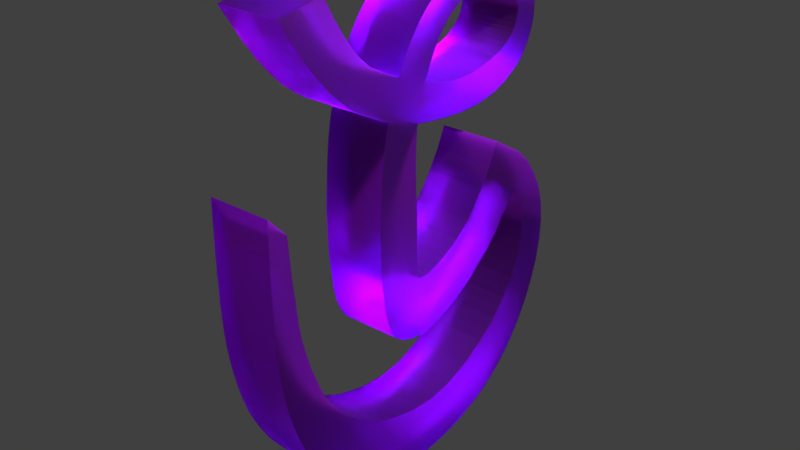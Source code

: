 # Source: b5.blend  (saved by Blender 2.79.0; exported with 4.5.12 LTS)
import bpy
from mathutils import Matrix  # noqa: F401  (used for matrix-valued properties, if any)

bpy.ops.wm.read_factory_settings(use_empty=True)
scene = bpy.context.scene
scene.name = 'Scene'

# ---- collections
col_collection_1 = bpy.data.collections.new('Collection 1'); scene.collection.children.link(col_collection_1)

# ---- materials (node trees are filled in below, after node groups)
mat_material = bpy.data.materials.new('Material')
mat_material.alpha_threshold = 0.0
mat_material.roughness = 0.5
mat_material.line_color = (0.0, 0.0, 0.0, 1.0)

# ---- material node trees
mat_material.use_nodes = True; mat_material.node_tree.nodes.clear()
_N = mat_material.node_tree.nodes; _L = mat_material.node_tree.links
n0 = _N.new('ShaderNodeOutputMaterial'); n0.name = 'Material Output'; n0.location = (300, 300)
n1 = _N.new('ShaderNodeBsdfGlass'); n1.name = 'Glass BSDF'; n1.location = (10, 300)
n1.inputs[0].default_value = (0.5652, 0.1108, 0.8, 1.0)
n1.inputs[1].default_value = 0.4364
n1.inputs[2].default_value = 1.45
_L.new(n1.outputs[0], n0.inputs[0])
n0.is_active_output = True

# ---- world
world_world = bpy.data.worlds.new('World'); scene.world = world_world
world_world.color = (0.05088, 0.05088, 0.05088)
world_world.use_sun_shadow = False
world_world.sun_shadow_jitter_overblur = 0.0
world_world.cycles.sampling_method = 'MANUAL'

# ---- lights
light_lamp = bpy.data.lights.new('Lamp', 'SPOT')
light_lamp.transmission_factor = 0.0
light_lamp.cutoff_distance = 30.0
light_lamp.energy = 1e+05
light_lamp.shadow_buffer_clip_start = 1.001
light_lamp.shadow_soft_size = 0.1
light_lamp.shadow_maximum_resolution = 0.006
light_lamp.use_absolute_resolution = True
light_lamp.spot_size = 1.309

# ---- meshes
me_cube = bpy.data.meshes.new('Cube')
me_cube.from_pydata([(-0.02151, -0.1542, 0.3697), (-0.02151, -0.9171, 0.3191), (-1.0, -0.9171, 0.3191), (-1.0, -0.1542, 0.3697), (-0.02151, -0.1814, 1.0), (-0.02151, -0.8737, 1.0), (-1.0, -0.8737, 1.0), (-1.0, -0.1814, 1.0), (-1.0, -0.7402, 1.817), (-1.0, -0.146, 1.609), (-0.02151, -0.7402, 1.817), (-0.02151, -0.146, 1.609), (-0.02151, 0.3441, 2.76), (-0.02151, 0.01872, 3.142), (-1.0, 0.3441, 2.76), (-1.0, 0.01872, 3.142), (-1.0, -0.2852, 2.797), (-1.0, 0.1668, 2.5), (-0.02151, -0.2852, 2.797), (-0.02151, 0.1668, 2.5), (-0.02151, 0.005627, 2.141), (-0.02151, -0.5402, 2.367), (-1.0, 0.005628, 2.141), (-1.0, -0.5402, 2.367), (-0.02151, -0.1384, -0.1397), (-0.02151, -0.9023, -0.3163), (-1.0, -0.1384, -0.1397), (-1.0, -0.9023, -0.3163), (-0.02151, -0.1219, -0.5127), (-0.02151, -0.8279, -0.9369), (-1.0, -0.1219, -0.5127), (-1.0, -0.8279, -0.9369), (-0.02151, -0.08415, -0.756), (-0.02151, -0.6897, -1.37), (-1.0, -0.08415, -0.756), (-1.0, -0.6897, -1.37), (-0.02151, 0.2929, -0.7131), (-0.02151, -0.2117, -1.699), (-1.0, 0.2929, -0.7131), (-1.0, -0.2117, -1.699), (-0.02151, 0.616, -0.5743), (-0.02151, 0.4199, -1.668), (-1.0, 0.616, -0.5743), (-1.0, 0.4199, -1.668), (-0.02151, 0.9003, -0.3847), (-0.02151, 1.089, -1.33), (-1.0, 0.9003, -0.3847), (-1.0, 1.089, -1.33), (-0.02151, 1.139, -0.1561), (-0.02151, 1.618, -0.9184), (-1.0, 1.139, -0.1561), (-1.0, 1.618, -0.9184), (-0.02151, 1.365, 0.13), (-0.02151, 1.943, -0.5431), (-1.0, 1.365, 0.13), (-1.0, 1.943, -0.5431), (-0.02151, 1.549, 0.4396), (-0.02151, 2.201, -0.1961), (-1.0, 1.549, 0.4396), (-1.0, 2.201, -0.1961), (-0.02151, 1.703, 0.7701), (-0.02151, 2.313, 0.4016), (-1.0, 1.703, 0.7701), (-1.0, 2.313, 0.4016), (-0.02151, 2.316, -0.3342), (-1.0, 2.316, -0.3342), (-0.02151, 2.568, 0.1665), (-1.0, 2.568, 0.1665), (-0.02151, 2.435, -0.5361), (-1.0, 2.435, -0.5361), (-0.02151, 2.771, -0.117), (-1.0, 2.771, -0.117), (-0.02151, 2.493, -0.7049), (-1.0, 2.493, -0.7049), (-0.02151, 2.928, -0.4079), (-1.0, 2.928, -0.4079), (-0.02151, 2.504, -0.93), (-1.0, 2.504, -0.93), (-0.02151, 3.015, -0.6682), (-1.0, 3.015, -0.6682), (-0.02151, 2.49, -1.169), (-1.0, 2.49, -1.169), (-0.02151, 3.067, -1.037), (-1.0, 3.067, -1.037), (-0.02151, 2.434, -1.39), (-1.0, 2.434, -1.39), (-0.02151, 3.041, -1.415), (-1.0, 3.041, -1.415), (-0.01685, 2.262, -1.767), (-0.9953, 2.262, -1.767), (-0.02151, 2.848, -2.133), (-1.0, 2.848, -2.133), (-0.02151, 1.964, -2.165), (-1.0, 1.964, -2.165), (-0.02151, 2.357, -2.95), (-1.0, 2.357, -2.95), (-0.02151, 1.648, -2.448), (-1.0, 1.648, -2.448), (-0.02151, 1.863, -3.421), (-1.0, 1.863, -3.421), (-0.02151, 1.076, -2.802), (-1.0, 1.076, -2.802), (-0.02151, 0.9787, -3.827), (-1.0, 0.9787, -3.827), (-0.02151, 0.2424, -3.016), (-1.0, 0.2424, -3.016), (-0.02151, 0.1538, -3.951), (-1.0, 0.1538, -3.951), (-0.02151, -0.8139, -2.814), (-1.0, -0.8139, -2.814), (-0.02151, -0.9945, -3.761), (-1.0, -0.9945, -3.761), (-0.02151, -1.399, -2.469), (-1.0, -1.399, -2.469), (-0.02151, -1.645, -3.415), (-1.0, -1.645, -3.415), (-0.02151, -1.954, -1.879), (-1.0, -1.954, -1.879), (-0.02151, -2.432, -2.437), (-1.0, -2.432, -2.437), (-0.02151, -2.199, -1.401), (-1.0, -2.199, -1.401), (-0.02151, -2.748, -1.571), (-1.0, -2.748, -1.571), (-0.02151, -2.492, -0.3725), (-1.0, -2.492, -0.3725), (-0.02151, -2.915, -0.2436), (-1.0, -2.915, -0.2436), (-0.02151, -2.615, 0.9481), (-1.0, -2.615, 0.9481), (-0.02151, -2.917, 1.274), (-1.0, -2.917, 1.274), (-0.02151, 2.356, -1.583), (-0.02151, 2.981, -1.755), (-1.0, 2.981, -1.755), (-1.0, 2.356, -1.583), (-0.02151, 2.71, -2.424), (-1.0, 2.71, -2.424), (-1.0, 2.169, -1.909), (-0.02151, 2.169, -1.909), (-1.0, 0.1044, -0.7593), (-1.0, -0.4507, -1.616), (-0.02151, 0.1044, -0.7593), (-0.02151, -0.4507, -1.616), (-1.0, 0.1041, -1.737), (-0.02151, 0.1041, -1.737), (-0.02151, 0.4544, -0.6511), (-1.0, 0.4544, -0.6511), (-1.0, 0.7862, -0.4795), (-1.0, 0.776, -1.52), (-0.02151, 0.7862, -0.4795), (-0.02151, 0.776, -1.52), (-0.02151, 1.041, -0.2704), (-1.0, 1.041, -0.2704), (-1.0, 1.375, -1.13), (-0.02151, 1.375, -1.13), (-1.0, 1.812, -0.715), (-0.02151, 1.812, -0.715), (-0.02151, 1.257, -0.01307), (-1.0, 1.257, -0.01307), (-1.0, 1.457, 0.2848), (-1.0, 2.082, -0.3696), (-0.02151, 1.457, 0.2848), (-0.02151, 2.082, -0.3696), (-0.02151, 1.336, -2.657), (-0.02151, 1.347, -3.702), (-1.0, 1.347, -3.702), (-1.0, 1.336, -2.657), (-1.0, 2.138, -3.192), (-1.0, 1.813, -2.312), (-0.02151, 1.813, -2.312), (-0.02151, 2.138, -3.192), (-1.0, 0.5713, -3.917), (-1.0, 0.6619, -2.961), (-0.02151, 0.6619, -2.961), (-0.02151, 0.5713, -3.917), (-1.0, -0.3111, -3.911), (-1.0, -0.1921, -2.984), (-0.02151, -0.1921, -2.984), (-0.02151, -0.3111, -3.911), (-1.0, -0.6555, -3.865), (-1.0, -0.497, -2.912), (-0.02151, -0.497, -2.912), (-0.02151, -0.6555, -3.865), (-0.02151, -1.144, -2.641), (-0.02151, -1.349, -3.606), (-1.0, -1.349, -3.606), (-1.0, -1.144, -2.641), (-1.0, -1.998, -3.081), (-1.0, -1.641, -2.267), (-0.02151, -1.641, -2.267), (-0.02151, -1.998, -3.081), (-1.0, -2.063, -1.698), (-0.02151, -2.063, -1.698), (-0.02151, -2.58, -2.117), (-1.0, -2.58, -2.117), (-0.02151, -2.382, -0.8716), (-0.02151, -2.872, -0.8909), (-1.0, -2.872, -0.8909), (-1.0, -2.382, -0.8716), (-0.02151, -2.823, -1.217), (-1.0, -2.823, -1.217), (-1.0, -2.308, -1.121), (-0.02151, -2.308, -1.121), (-0.02151, -2.447, -0.6221), (-0.02151, -2.899, -0.5732), (-1.0, -2.899, -0.5732), (-1.0, -2.447, -0.6221), (-1.0, -2.925, 0.4682), (-1.0, -2.565, 0.3063), (-0.02151, -2.565, 0.3063), (-0.02151, -2.925, 0.4682), (-0.02151, -0.7733, -1.168), (-0.02151, -0.103, -0.6343), (-1.0, -0.103, -0.6343), (-1.0, -0.7733, -1.168), (-1.0, -0.5978, -1.508), (-0.02151, -0.5978, -1.508), (-1.0, -0.002416, -0.7576), (-0.02151, -0.002416, -0.7576), (-1.0, -2.228, -2.783), (-1.0, -1.802, -2.091), (-0.02151, -1.802, -2.091), (-0.02151, -2.228, -2.783), (-0.02151, 1.608, -3.582), (-1.0, 1.608, -3.582), (-1.0, 1.479, -2.576), (-0.02151, 1.479, -2.576), (-1.0, -2.14, -1.549), (-0.02151, -2.14, -1.549), (-0.02151, -2.684, -1.809), (-1.0, -2.684, -1.809), (-0.02151, 2.552, -2.693), (-1.0, 2.552, -2.693), (-1.0, 2.069, -2.048), (-0.02151, 2.069, -2.048), (-0.02151, 0.5697, 2.975), (-0.02151, 0.3547, 3.376), (-1.0, 0.5697, 2.975), (-1.0, 0.3547, 3.376), (-0.02151, 1.265, 3.138), (-0.02151, 1.462, 3.59), (-1.0, 1.265, 3.138), (-1.0, 1.462, 3.59), (-0.02151, 1.757, 3.008), (-0.02151, 2.085, 3.344), (-1.0, 1.757, 3.008), (-1.0, 2.085, 3.344), (-0.02151, 2.064, 2.794), (-0.02151, 2.501, 2.766), (-1.0, 2.064, 2.794), (-1.0, 2.501, 2.766), (-0.02151, 2.076, 2.545), (-0.02151, 2.476, 2.341), (-1.0, 2.076, 2.545), (-1.0, 2.476, 2.341), (-0.02151, 2.012, 2.4), (-0.02151, 2.316, 2.019), (-1.0, 2.012, 2.4), (-1.0, 2.316, 2.019), (-0.02151, 1.742, 2.181), (-0.02151, 1.851, 1.67), (-1.0, 1.742, 2.181), (-1.0, 1.851, 1.67), (-0.02151, 1.336, 2.055), (-0.02151, 1.335, 1.517), (-1.0, 1.336, 2.055), (-1.0, 1.335, 1.517), (-0.02151, 0.5593, 2.012), (-0.02151, 0.5154, 1.515), (-1.0, 0.5593, 2.012), (-1.0, 0.5154, 1.515), (-0.02151, -1.412, 2.171), (-1.0, -1.412, 2.171), (-0.02151, -1.086, 2.65), (-1.0, -1.086, 2.65), (-0.02151, -1.827, 2.535), (-1.0, -1.827, 2.535), (-0.02151, -1.365, 2.917), (-1.0, -1.365, 2.917), (-0.02151, -2.257, 3.074), (-1.0, -2.257, 3.074), (-0.02151, -1.67, 3.349), (-1.0, -1.67, 3.349), (-0.02151, -2.589, 3.583), (-1.0, -2.589, 3.583), (-0.02151, -1.868, 3.693), (-1.0, -1.868, 3.693), (-1.0, 2.336, 3.102), (-1.0, 1.963, 2.901), (-0.02151, 1.963, 2.901), (-0.02151, 2.336, 3.102), (-1.0, 1.264, 3.611), (-1.0, 1.127, 3.144), (-0.02151, 1.127, 3.144), (-0.02151, 1.264, 3.611), (-0.02151, 1.794, 3.51), (-1.0, 1.794, 3.51), (-0.02151, 1.533, 3.085), (-1.0, 1.533, 3.085), (-1.0, 0.7657, 3.083), (-0.02151, 0.7657, 3.083), (-1.0, 0.719, 3.531), (-0.02151, 0.719, 3.531), (-1.0, -0.8327, 2.498), (-0.02151, -0.8327, 2.498), (-0.02151, -1.049, 1.964), (-1.0, -1.049, 1.964), (-1.0, -1.527, 3.133), (-0.02151, -1.527, 3.133), (-0.02151, -2.043, 2.785), (-1.0, -2.043, 2.785), (-1.0, -1.643, 2.353), (-1.0, -1.232, 2.777), (-0.02151, -1.643, 2.353), (-0.02151, -1.232, 2.777), (-1.0, -0.966, 2.577), (-0.02151, -0.966, 2.577), (-0.02151, -1.234, 2.061), (-1.0, -1.234, 2.061), (-0.02151, -0.1426, 2.982), (-1.0, -0.1426, 2.982), (-0.02151, 0.2436, 2.627), (-1.0, 0.2436, 2.627), (-1.0, 0.07296, 2.32), (-0.02151, 0.07296, 2.32), (-1.0, -0.4203, 2.587), (-0.02151, -0.4203, 2.587), (-1.0, 0.1703, 3.256), (-1.0, 0.4569, 2.887), (-0.02151, 0.4569, 2.887), (-0.02151, 0.1703, 3.256), (-1.0, 0.6494, 3.029), (-0.02151, 0.6494, 3.029), (-1.0, 0.5392, 3.466), (-0.02151, 0.5392, 3.466), (-1.0, 0.9096, 3.584), (-0.02151, 0.9096, 3.584), (-1.0, 0.8937, 3.125), (-0.02151, 0.8937, 3.125), (-1.0, 1.092, 3.608), (-0.02151, 1.092, 3.608), (-1.0, 0.9992, 3.14), (-0.02151, 0.9992, 3.14), (-1.0, 1.618, 3.563), (-1.0, 1.421, 3.111), (-0.02151, 1.618, 3.563), (-0.02151, 1.421, 3.111), (-0.02151, 1.96, 3.427), (-0.02151, 1.655, 3.046), (-1.0, 1.96, 3.427), (-1.0, 1.655, 3.046), (-1.0, 1.869, 2.954), (-0.02151, 1.869, 2.954), (-1.0, 2.225, 3.223), (-0.02151, 2.225, 3.223), (-1.0, 2.44, 2.935), (-0.02151, 2.44, 2.935), (-1.0, 2.023, 2.848), (-0.02151, 2.023, 2.848), (-1.0, 2.089, 2.714), (-0.02151, 2.089, 2.714), (-0.02151, 2.513, 2.61), (-1.0, 2.513, 2.61), (-1.0, 2.094, 2.63), (-0.02151, 2.507, 2.469), (-0.02151, 2.094, 2.63), (-1.0, 2.507, 2.469), (-0.02151, 2.411, 2.17), (-1.0, 2.411, 2.17), (-0.02151, 2.046, 2.465), (-1.0, 2.046, 2.465), (-1.0, 2.129, 1.832), (-1.0, 1.912, 2.297), (-0.02151, 1.912, 2.297), (-0.02151, 2.129, 1.832), (-1.0, 1.995, 1.751), (-0.02151, 1.995, 1.751), (-1.0, 1.837, 2.239), (-0.02151, 1.837, 2.239), (-1.0, 1.971, 2.348), (-0.02151, 1.971, 2.348), (-1.0, 2.23, 1.915), (-0.02151, 2.23, 1.915), (-0.02151, 1.609, 1.573), (-1.0, 1.609, 1.573), (-0.02151, 1.599, 2.118), (-1.0, 1.599, 2.118), (-0.02151, 1.052, 1.491), (-1.0, 1.052, 1.491), (-0.02151, 1.077, 2.009), (-1.0, 1.077, 2.009), (-0.02151, 0.7961, 1.493), (-0.02151, 0.8181, 1.999), (-1.0, 0.7961, 1.493), (-1.0, 0.8181, 1.999), (-0.02151, 0.2825, 2.064), (-1.0, 0.2825, 2.064), (-0.02151, 0.1847, 1.556), (-1.0, 0.1847, 1.556), (-0.02151, -0.6811, 2.423), (-0.02151, -0.8851, 1.879), (-1.0, -0.885, 1.879), (-1.0, -0.6811, 2.423), (-1.0, -0.7987, 1.576), (-0.02151, -0.7987, 1.576), (-0.02151, -0.1661, 1.429), (-1.0, -0.1661, 1.429), (-1.0, -0.8454, 1.288), (-0.02151, -0.1769, 1.215), (-0.02151, -0.8454, 1.288), (-1.0, -0.1769, 1.215)], [], [(0, 1, 25, 24), (405, 406, 11, 10), (0, 4, 5, 1), (1, 5, 6, 2), (2, 6, 7, 3), (4, 0, 3, 7), (321, 320, 13, 15), (404, 405, 10, 8), (406, 407, 9, 11), (320, 322, 12, 13), (323, 321, 15, 14), (329, 328, 239, 238), (325, 324, 17, 19), (324, 326, 16, 17), (327, 325, 19, 18), (322, 323, 14, 12), (317, 316, 275, 274), (10, 11, 20, 21), (9, 8, 23, 22), (326, 327, 18, 16), (407, 404, 8, 9), (25, 27, 31, 29), (2, 3, 26, 27), (1, 2, 27, 25), (3, 0, 24, 26), (213, 212, 33, 32), (24, 25, 29, 28), (27, 26, 30, 31), (26, 24, 28, 30), (141, 140, 38, 39), (215, 214, 34, 35), (214, 213, 32, 34), (212, 215, 35, 33), (145, 144, 43, 41), (140, 142, 36, 38), (143, 141, 39, 37), (142, 143, 37, 36), (149, 148, 46, 47), (146, 145, 41, 40), (144, 147, 42, 43), (147, 146, 40, 42), (153, 152, 48, 50), (148, 150, 44, 46), (151, 149, 47, 45), (150, 151, 45, 44), (157, 156, 55, 53), (155, 154, 51, 49), (152, 155, 49, 48), (154, 153, 50, 51), (161, 160, 58, 59), (158, 157, 53, 52), (156, 159, 54, 55), (159, 158, 52, 54), (63, 61, 66, 67), (160, 162, 56, 58), (163, 161, 59, 57), (162, 163, 57, 56), (60, 61, 63, 62), (56, 57, 61, 60), (59, 58, 62, 63), (58, 56, 60, 62), (66, 64, 68, 70), (57, 59, 65, 64), (61, 57, 64, 66), (59, 63, 67, 65), (69, 71, 75, 73), (67, 66, 70, 71), (65, 67, 71, 69), (64, 65, 69, 68), (72, 73, 77, 76), (68, 69, 73, 72), (70, 68, 72, 74), (71, 70, 74, 75), (78, 76, 80, 82), (74, 72, 76, 78), (75, 74, 78, 79), (73, 75, 79, 77), (81, 83, 87, 85), (79, 78, 82, 83), (77, 79, 83, 81), (76, 77, 81, 80), (133, 132, 88, 90), (80, 81, 85, 84), (82, 80, 84, 86), (83, 82, 86, 87), (233, 232, 94, 95), (134, 133, 90, 91), (135, 134, 91, 89), (132, 135, 89, 88), (169, 168, 99, 97), (234, 233, 95, 93), (235, 234, 93, 92), (232, 235, 92, 94), (165, 164, 100, 102), (170, 169, 97, 96), (171, 170, 96, 98), (168, 171, 98, 99), (173, 172, 107, 105), (166, 165, 102, 103), (167, 166, 103, 101), (164, 167, 101, 100), (181, 180, 111, 109), (174, 173, 105, 104), (175, 174, 104, 106), (172, 175, 106, 107), (185, 184, 112, 114), (182, 181, 109, 108), (183, 182, 108, 110), (180, 183, 110, 111), (221, 220, 119, 117), (186, 185, 114, 115), (187, 186, 115, 113), (184, 187, 113, 112), (229, 228, 121, 120), (222, 221, 117, 116), (223, 222, 116, 118), (220, 223, 118, 119), (205, 204, 124, 126), (230, 229, 120, 122), (231, 230, 122, 123), (228, 231, 123, 121), (209, 208, 131, 129), (206, 205, 126, 127), (207, 206, 127, 125), (204, 207, 125, 124), (128, 129, 131, 130), (210, 209, 129, 128), (211, 210, 128, 130), (208, 211, 130, 131), (84, 85, 135, 132), (85, 87, 134, 135), (87, 86, 133, 134), (86, 84, 132, 133), (90, 88, 139, 136), (88, 89, 138, 139), (89, 91, 137, 138), (91, 90, 136, 137), (219, 217, 143, 142), (217, 216, 141, 143), (218, 219, 142, 140), (216, 218, 140, 141), (38, 36, 146, 147), (39, 38, 147, 144), (36, 37, 145, 146), (37, 39, 144, 145), (40, 41, 151, 150), (41, 43, 149, 151), (42, 40, 150, 148), (43, 42, 148, 149), (47, 46, 153, 154), (44, 45, 155, 152), (45, 47, 154, 155), (46, 44, 152, 153), (50, 48, 158, 159), (51, 50, 159, 156), (48, 49, 157, 158), (49, 51, 156, 157), (52, 53, 163, 162), (53, 55, 161, 163), (54, 52, 162, 160), (55, 54, 160, 161), (227, 226, 167, 164), (226, 225, 166, 167), (225, 224, 165, 166), (224, 227, 164, 165), (95, 94, 171, 168), (94, 92, 170, 171), (92, 93, 169, 170), (93, 95, 168, 169), (103, 102, 175, 172), (102, 100, 174, 175), (100, 101, 173, 174), (101, 103, 172, 173), (107, 106, 179, 176), (106, 104, 178, 179), (104, 105, 177, 178), (105, 107, 176, 177), (176, 179, 183, 180), (179, 178, 182, 183), (178, 177, 181, 182), (177, 176, 180, 181), (108, 109, 187, 184), (109, 111, 186, 187), (111, 110, 185, 186), (110, 108, 184, 185), (115, 114, 191, 188), (114, 112, 190, 191), (112, 113, 189, 190), (113, 115, 188, 189), (117, 119, 195, 192), (119, 118, 194, 195), (118, 116, 193, 194), (116, 117, 192, 193), (203, 202, 199, 196), (202, 201, 198, 199), (201, 200, 197, 198), (200, 203, 196, 197), (122, 120, 203, 200), (123, 122, 200, 201), (121, 123, 201, 202), (120, 121, 202, 203), (196, 199, 207, 204), (199, 198, 206, 207), (198, 197, 205, 206), (197, 196, 204, 205), (127, 126, 211, 208), (126, 124, 210, 211), (124, 125, 209, 210), (125, 127, 208, 209), (29, 31, 215, 212), (30, 28, 213, 214), (31, 30, 214, 215), (28, 29, 212, 213), (35, 34, 218, 216), (34, 32, 219, 218), (33, 35, 216, 217), (32, 33, 217, 219), (188, 191, 223, 220), (191, 190, 222, 223), (190, 189, 221, 222), (189, 188, 220, 221), (98, 96, 227, 224), (99, 98, 224, 225), (97, 99, 225, 226), (96, 97, 226, 227), (192, 195, 231, 228), (195, 194, 230, 231), (194, 193, 229, 230), (193, 192, 228, 229), (136, 139, 235, 232), (139, 138, 234, 235), (138, 137, 233, 234), (137, 136, 232, 233), (293, 292, 243, 242), (330, 329, 238, 236), (328, 331, 237, 239), (331, 330, 236, 237), (350, 348, 245, 247), (294, 293, 242, 240), (292, 295, 241, 243), (295, 294, 240, 241), (358, 356, 251, 250), (348, 349, 244, 245), (351, 350, 247, 246), (349, 351, 246, 244), (366, 364, 254, 252), (359, 358, 250, 248), (356, 357, 249, 251), (357, 359, 248, 249), (369, 368, 257, 259), (367, 365, 253, 255), (365, 366, 252, 253), (364, 367, 255, 254), (378, 376, 263, 262), (368, 370, 256, 257), (371, 369, 259, 258), (370, 371, 258, 256), (385, 384, 265, 267), (379, 378, 262, 260), (376, 377, 261, 263), (377, 379, 260, 261), (394, 392, 269, 271), (384, 386, 264, 265), (387, 385, 267, 266), (386, 387, 266, 264), (392, 393, 268, 269), (395, 394, 271, 270), (393, 395, 270, 268), (397, 396, 268, 270), (398, 269, 268, 396), (399, 271, 269, 398), (397, 270, 271, 399), (313, 312, 277, 279), (318, 317, 274, 272), (319, 318, 272, 273), (316, 319, 273, 275), (309, 308, 283, 282), (312, 314, 276, 277), (315, 313, 279, 278), (314, 315, 278, 276), (283, 281, 285, 287), (310, 309, 282, 280), (308, 311, 281, 283), (311, 310, 280, 281), (285, 284, 286, 287), (281, 280, 284, 285), (282, 283, 287, 286), (280, 282, 286, 284), (355, 353, 290, 291), (354, 355, 291, 288), (353, 352, 289, 290), (352, 354, 288, 289), (341, 343, 294, 295), (340, 341, 295, 292), (343, 342, 293, 294), (342, 340, 292, 293), (347, 345, 299, 298), (345, 344, 297, 299), (346, 347, 298, 296), (344, 346, 296, 297), (332, 334, 302, 300), (333, 332, 300, 301), (334, 335, 303, 302), (335, 333, 301, 303), (403, 402, 307, 304), (402, 401, 306, 307), (401, 400, 305, 306), (400, 403, 304, 305), (277, 276, 310, 311), (279, 277, 311, 308), (276, 278, 309, 310), (278, 279, 308, 309), (272, 274, 315, 314), (274, 275, 313, 315), (273, 272, 314, 312), (275, 273, 312, 313), (304, 307, 319, 316), (307, 306, 318, 319), (306, 305, 317, 318), (305, 304, 316, 317), (19, 17, 323, 322), (17, 16, 321, 323), (18, 19, 322, 320), (16, 18, 320, 321), (23, 21, 327, 326), (21, 20, 325, 327), (22, 23, 326, 324), (20, 22, 324, 325), (13, 12, 330, 331), (15, 13, 331, 328), (12, 14, 329, 330), (14, 15, 328, 329), (237, 236, 333, 335), (239, 237, 335, 334), (236, 238, 332, 333), (238, 239, 334, 332), (300, 302, 336, 338), (301, 300, 338, 339), (302, 303, 337, 336), (303, 301, 339, 337), (338, 336, 340, 342), (339, 338, 342, 343), (336, 337, 341, 340), (337, 339, 343, 341), (243, 241, 346, 344), (241, 240, 347, 346), (242, 243, 344, 345), (240, 242, 345, 347), (298, 299, 351, 349), (299, 297, 350, 351), (296, 298, 349, 348), (297, 296, 348, 350), (246, 247, 354, 352), (244, 246, 352, 353), (247, 245, 355, 354), (245, 244, 353, 355), (291, 290, 359, 357), (288, 291, 357, 356), (290, 289, 358, 359), (289, 288, 356, 358), (250, 251, 363, 360), (249, 248, 361, 362), (251, 249, 362, 363), (248, 250, 360, 361), (360, 363, 367, 364), (362, 361, 366, 365), (363, 362, 365, 367), (361, 360, 364, 366), (252, 254, 371, 370), (254, 255, 369, 371), (253, 252, 370, 368), (255, 253, 368, 369), (383, 381, 374, 375), (382, 383, 375, 372), (381, 380, 373, 374), (380, 382, 372, 373), (375, 374, 379, 377), (372, 375, 377, 376), (374, 373, 378, 379), (373, 372, 376, 378), (258, 259, 382, 380), (256, 258, 380, 381), (259, 257, 383, 382), (257, 256, 381, 383), (260, 262, 387, 386), (262, 263, 385, 387), (261, 260, 386, 384), (263, 261, 384, 385), (264, 266, 391, 390), (266, 267, 389, 391), (265, 264, 390, 388), (267, 265, 388, 389), (390, 391, 395, 393), (391, 389, 394, 395), (388, 390, 393, 392), (389, 388, 392, 394), (22, 397, 399, 9), (9, 399, 398, 11), (11, 398, 396, 20), (22, 20, 396, 397), (21, 23, 403, 400), (10, 21, 400, 401), (8, 10, 401, 402), (23, 8, 402, 403), (411, 408, 404, 407), (409, 411, 407, 406), (408, 410, 405, 404), (410, 409, 406, 405), (5, 4, 409, 410), (6, 5, 410, 408), (4, 7, 411, 409), (7, 6, 408, 411)])
me_cube.materials.append(mat_material)
me_cube.use_remesh_preserve_volume = False
me_cube.use_remesh_preserve_attributes = False
me_cube.use_mirror_vertex_groups = False
me_cube.update()

# ---- objects
ob_cube = bpy.data.objects.new('Cube', me_cube)
ob_lamp = bpy.data.objects.new('Lamp', light_lamp)

# ---- transforms, parenting, visibility, modifiers, constraints
ob_cube.location = (0.3055, 0.0502, 0.7008)
ob_cube.lock_rotations_4d = False
ob_cube.empty_display_type = 'ARROWS'
ob_cube.lineart.crease_threshold = 0.0
ob_lamp.location = (7.276, 2.25, 12.37)
ob_lamp.rotation_euler = (0.6503, 0.05522, 1.866)
ob_lamp.lock_rotations_4d = False
ob_lamp.empty_display_type = 'ARROWS'
ob_lamp.color = (0.0, 0.0, 0.0, 0.0)
ob_lamp.lineart.crease_threshold = 0.0

# ---- collection membership
col_collection_1.objects.link(ob_cube)
col_collection_1.objects.link(ob_lamp)

# ---- scene / render settings (as saved in the file)
scene.frame_start = 1; scene.frame_end = 250; scene.frame_set(1)
scene.render.engine = 'CYCLES'
scene.render.resolution_percentage = 50
scene.render.dither_intensity = 0.0
scene.cycles.use_denoising = False
scene.cycles.samples = 128
scene.cycles.sampling_pattern = 'TABULATED_SOBOL'
scene.cycles.use_adaptive_sampling = False
scene.cycles.use_light_tree = False
scene.cycles.blur_glossy = 0.0
scene.cycles.sample_clamp_indirect = 0.0
scene.view_settings.view_transform = 'Standard'
bpy.context.view_layer.update()

# ---- added for rendering (the .blend has no active camera): camera
cam_auto = bpy.data.cameras.new('AutoCamera')
cam_auto.lens = 50.0
cam_auto.sensor_width = 36.0
cam_auto.clip_end = 1000.0
ob_auto_camera = bpy.data.objects.new('AutoCamera', cam_auto)
scene.collection.objects.link(ob_auto_camera)
ob_auto_camera.location = (8.82942, -10.7174, 7.79778)
ob_auto_camera.rotation_euler = (1.09748, -7.21219e-08, 0.694738)
scene.camera = ob_auto_camera
bpy.context.view_layer.update()
